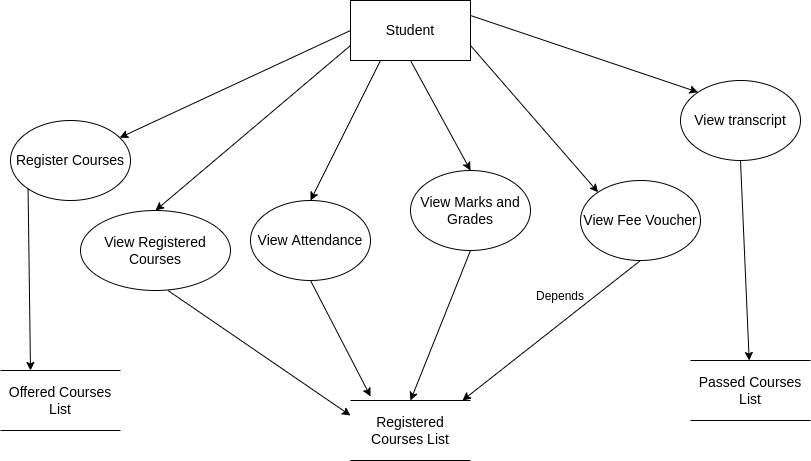

The diagram above was exported from draw.io. Its source (the exported page's mxGraphModel, read from the mxfile embedded in the PNG):
<mxGraphModel dx="1422" dy="729" grid="1" gridSize="10" guides="1" tooltips="1" connect="1" arrows="1" fold="1" page="1" pageScale="1" pageWidth="850" pageHeight="1100" math="0" shadow="0">
  <root>
    <mxCell id="0" />
    <mxCell id="1" parent="0" />
    <mxCell id="uZlhjtRque5dFrrwmF_j-1" value="Student" style="rounded=0;whiteSpace=wrap;html=1;fontSize=14;" parent="1" vertex="1">
      <mxGeometry x="360" y="120" width="120" height="60" as="geometry" />
    </mxCell>
    <mxCell id="uZlhjtRque5dFrrwmF_j-2" value="Register Courses" style="ellipse;whiteSpace=wrap;html=1;fontSize=14;" parent="1" vertex="1">
      <mxGeometry x="20" y="240" width="120" height="80" as="geometry" />
    </mxCell>
    <mxCell id="uZlhjtRque5dFrrwmF_j-3" value="View Registered Courses" style="ellipse;whiteSpace=wrap;html=1;fontSize=14;" parent="1" vertex="1">
      <mxGeometry x="90" y="330" width="150" height="80" as="geometry" />
    </mxCell>
    <mxCell id="uZlhjtRque5dFrrwmF_j-4" value="View Attendance" style="ellipse;whiteSpace=wrap;html=1;fontSize=14;" parent="1" vertex="1">
      <mxGeometry x="260" y="320" width="120" height="80" as="geometry" />
    </mxCell>
    <mxCell id="uZlhjtRque5dFrrwmF_j-5" value="View Marks and Grades" style="ellipse;whiteSpace=wrap;html=1;fontSize=14;" parent="1" vertex="1">
      <mxGeometry x="420" y="290" width="120" height="80" as="geometry" />
    </mxCell>
    <mxCell id="uZlhjtRque5dFrrwmF_j-6" value="View Fee Voucher" style="ellipse;whiteSpace=wrap;html=1;fontSize=14;" parent="1" vertex="1">
      <mxGeometry x="590" y="300" width="120" height="80" as="geometry" />
    </mxCell>
    <mxCell id="uZlhjtRque5dFrrwmF_j-7" value="View transcript" style="ellipse;whiteSpace=wrap;html=1;fontSize=14;" parent="1" vertex="1">
      <mxGeometry x="690" y="200" width="120" height="80" as="geometry" />
    </mxCell>
    <mxCell id="uZlhjtRque5dFrrwmF_j-9" value="" style="endArrow=classic;html=1;rounded=0;fontSize=14;exitX=0;exitY=0.5;exitDx=0;exitDy=0;" parent="1" source="uZlhjtRque5dFrrwmF_j-1" target="uZlhjtRque5dFrrwmF_j-2" edge="1">
      <mxGeometry width="50" height="50" relative="1" as="geometry">
        <mxPoint x="250" y="250" as="sourcePoint" />
        <mxPoint x="150" y="270" as="targetPoint" />
      </mxGeometry>
    </mxCell>
    <mxCell id="uZlhjtRque5dFrrwmF_j-10" value="" style="endArrow=classic;html=1;rounded=0;fontSize=14;exitX=0;exitY=0.75;exitDx=0;exitDy=0;entryX=0.5;entryY=0;entryDx=0;entryDy=0;" parent="1" source="uZlhjtRque5dFrrwmF_j-1" target="uZlhjtRque5dFrrwmF_j-3" edge="1">
      <mxGeometry width="50" height="50" relative="1" as="geometry">
        <mxPoint x="200" y="310" as="sourcePoint" />
        <mxPoint x="250" y="260" as="targetPoint" />
      </mxGeometry>
    </mxCell>
    <mxCell id="uZlhjtRque5dFrrwmF_j-11" value="" style="endArrow=classic;html=1;rounded=0;fontSize=14;exitX=0.25;exitY=1;exitDx=0;exitDy=0;entryX=0.5;entryY=0;entryDx=0;entryDy=0;" parent="1" source="uZlhjtRque5dFrrwmF_j-1" target="uZlhjtRque5dFrrwmF_j-4" edge="1">
      <mxGeometry width="50" height="50" relative="1" as="geometry">
        <mxPoint x="310" y="320" as="sourcePoint" />
        <mxPoint x="360" y="270" as="targetPoint" />
      </mxGeometry>
    </mxCell>
    <mxCell id="uZlhjtRque5dFrrwmF_j-12" value="" style="endArrow=classic;html=1;rounded=0;fontSize=14;exitX=0.5;exitY=1;exitDx=0;exitDy=0;entryX=0.5;entryY=0;entryDx=0;entryDy=0;" parent="1" source="uZlhjtRque5dFrrwmF_j-1" target="uZlhjtRque5dFrrwmF_j-5" edge="1">
      <mxGeometry width="50" height="50" relative="1" as="geometry">
        <mxPoint x="450" y="270" as="sourcePoint" />
        <mxPoint x="500" y="220" as="targetPoint" />
      </mxGeometry>
    </mxCell>
    <mxCell id="uZlhjtRque5dFrrwmF_j-13" value="" style="endArrow=classic;html=1;rounded=0;fontSize=14;exitX=1;exitY=0.25;exitDx=0;exitDy=0;entryX=0;entryY=0;entryDx=0;entryDy=0;" parent="1" source="uZlhjtRque5dFrrwmF_j-1" target="uZlhjtRque5dFrrwmF_j-7" edge="1">
      <mxGeometry width="50" height="50" relative="1" as="geometry">
        <mxPoint x="560" y="290" as="sourcePoint" />
        <mxPoint x="610" y="240" as="targetPoint" />
      </mxGeometry>
    </mxCell>
    <mxCell id="uZlhjtRque5dFrrwmF_j-14" value="" style="endArrow=classic;html=1;rounded=0;fontSize=14;exitX=1;exitY=0.75;exitDx=0;exitDy=0;entryX=0;entryY=0;entryDx=0;entryDy=0;" parent="1" source="uZlhjtRque5dFrrwmF_j-1" target="uZlhjtRque5dFrrwmF_j-6" edge="1">
      <mxGeometry width="50" height="50" relative="1" as="geometry">
        <mxPoint x="620" y="200" as="sourcePoint" />
        <mxPoint x="670" y="150" as="targetPoint" />
      </mxGeometry>
    </mxCell>
    <mxCell id="uZlhjtRque5dFrrwmF_j-15" value="Offered Courses List" style="shape=partialRectangle;whiteSpace=wrap;html=1;left=0;right=0;fillColor=none;fontSize=14;" parent="1" vertex="1">
      <mxGeometry x="10" y="490" width="120" height="60" as="geometry" />
    </mxCell>
    <mxCell id="uZlhjtRque5dFrrwmF_j-16" value="Registered Courses List" style="shape=partialRectangle;whiteSpace=wrap;html=1;left=0;right=0;fillColor=none;fontSize=14;" parent="1" vertex="1">
      <mxGeometry x="360" y="520" width="120" height="60" as="geometry" />
    </mxCell>
    <mxCell id="uZlhjtRque5dFrrwmF_j-18" value="Passed Courses List" style="shape=partialRectangle;whiteSpace=wrap;html=1;left=0;right=0;fillColor=none;fontSize=14;" parent="1" vertex="1">
      <mxGeometry x="700" y="480" width="120" height="60" as="geometry" />
    </mxCell>
    <mxCell id="uZlhjtRque5dFrrwmF_j-19" value="" style="endArrow=classic;html=1;rounded=0;fontSize=14;exitX=0;exitY=1;exitDx=0;exitDy=0;entryX=0.25;entryY=0;entryDx=0;entryDy=0;" parent="1" source="uZlhjtRque5dFrrwmF_j-2" target="uZlhjtRque5dFrrwmF_j-15" edge="1">
      <mxGeometry width="50" height="50" relative="1" as="geometry">
        <mxPoint x="20" y="420" as="sourcePoint" />
        <mxPoint x="70" y="370" as="targetPoint" />
      </mxGeometry>
    </mxCell>
    <mxCell id="uZlhjtRque5dFrrwmF_j-20" value="" style="endArrow=classic;html=1;rounded=0;fontSize=14;exitX=0.583;exitY=1;exitDx=0;exitDy=0;exitPerimeter=0;entryX=0;entryY=0.25;entryDx=0;entryDy=0;" parent="1" source="uZlhjtRque5dFrrwmF_j-3" target="uZlhjtRque5dFrrwmF_j-16" edge="1">
      <mxGeometry width="50" height="50" relative="1" as="geometry">
        <mxPoint x="200" y="480" as="sourcePoint" />
        <mxPoint x="240" y="500" as="targetPoint" />
      </mxGeometry>
    </mxCell>
    <mxCell id="uZlhjtRque5dFrrwmF_j-21" value="" style="endArrow=classic;html=1;rounded=0;fontSize=14;exitX=0.5;exitY=1;exitDx=0;exitDy=0;entryX=0.167;entryY=-0.067;entryDx=0;entryDy=0;entryPerimeter=0;" parent="1" source="uZlhjtRque5dFrrwmF_j-4" target="uZlhjtRque5dFrrwmF_j-16" edge="1">
      <mxGeometry width="50" height="50" relative="1" as="geometry">
        <mxPoint x="310" y="480" as="sourcePoint" />
        <mxPoint x="360" y="430" as="targetPoint" />
      </mxGeometry>
    </mxCell>
    <mxCell id="uZlhjtRque5dFrrwmF_j-22" value="" style="endArrow=classic;html=1;rounded=0;fontSize=14;exitX=0.5;exitY=1;exitDx=0;exitDy=0;entryX=0.5;entryY=0;entryDx=0;entryDy=0;" parent="1" source="uZlhjtRque5dFrrwmF_j-5" target="uZlhjtRque5dFrrwmF_j-16" edge="1">
      <mxGeometry width="50" height="50" relative="1" as="geometry">
        <mxPoint x="480" y="440" as="sourcePoint" />
        <mxPoint x="530" y="390" as="targetPoint" />
      </mxGeometry>
    </mxCell>
    <mxCell id="uZlhjtRque5dFrrwmF_j-23" value="" style="endArrow=classic;html=1;rounded=0;fontSize=14;exitX=0.5;exitY=1;exitDx=0;exitDy=0;entryX=0.933;entryY=0;entryDx=0;entryDy=0;entryPerimeter=0;" parent="1" source="uZlhjtRque5dFrrwmF_j-6" target="uZlhjtRque5dFrrwmF_j-16" edge="1">
      <mxGeometry width="50" height="50" relative="1" as="geometry">
        <mxPoint x="670" y="430" as="sourcePoint" />
        <mxPoint x="720" y="380" as="targetPoint" />
      </mxGeometry>
    </mxCell>
    <mxCell id="uZlhjtRque5dFrrwmF_j-24" value="" style="endArrow=classic;html=1;rounded=0;fontSize=14;exitX=0.5;exitY=1;exitDx=0;exitDy=0;" parent="1" source="uZlhjtRque5dFrrwmF_j-7" target="uZlhjtRque5dFrrwmF_j-18" edge="1">
      <mxGeometry width="50" height="50" relative="1" as="geometry">
        <mxPoint x="770" y="340" as="sourcePoint" />
        <mxPoint x="820" y="290" as="targetPoint" />
      </mxGeometry>
    </mxCell>
    <mxCell id="uZlhjtRque5dFrrwmF_j-25" value="&lt;font style=&quot;font-size: 12px;&quot;&gt;Depends&lt;/font&gt;" style="text;html=1;strokeColor=none;fillColor=none;align=center;verticalAlign=middle;whiteSpace=wrap;rounded=0;fontSize=14;" parent="1" vertex="1">
      <mxGeometry x="540" y="400" width="60" height="30" as="geometry" />
    </mxCell>
  </root>
</mxGraphModel>